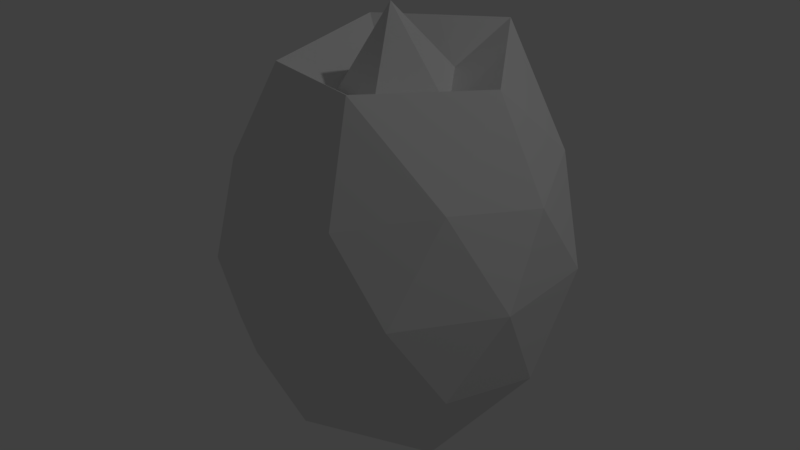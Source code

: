 # Source: untitled.blend  (saved by Blender 2.79.0; exported with 4.5.12 LTS)
import bpy
from mathutils import Matrix  # noqa: F401  (used for matrix-valued properties, if any)

bpy.ops.wm.read_factory_settings(use_empty=True)
scene = bpy.context.scene
scene.name = 'Scene'

# ---- collections
col_collection_1 = bpy.data.collections.new('Collection 1'); scene.collection.children.link(col_collection_1)

# ---- materials (node trees are filled in below, after node groups)
mat_material_001 = bpy.data.materials.new('Material.001')
mat_material_001.alpha_threshold = 0.0
mat_material_001.use_transparent_shadow = False
mat_material_001.roughness = 0.5

# ---- material node trees

# ---- world
world_world = bpy.data.worlds.new('World'); scene.world = world_world
world_world.color = (0.05088, 0.05088, 0.05088)
world_world.use_sun_shadow = False
world_world.sun_shadow_jitter_overblur = 0.0
world_world.cycles.sampling_method = 'MANUAL'

# ---- lights
light_lamp = bpy.data.lights.new('Lamp', 'POINT')
light_lamp.transmission_factor = 0.0
light_lamp.cutoff_distance = 30.0
light_lamp.energy = 100.0
light_lamp.shadow_buffer_clip_start = 1.001
light_lamp.shadow_soft_size = 0.1
light_lamp.shadow_maximum_resolution = 0.006
light_lamp.use_absolute_resolution = True

# ---- meshes
me_icosphere = bpy.data.meshes.new('Icosphere')
me_icosphere.from_pydata([(0.0, 0.01191, -1.207), (0.7563, -0.5494, -0.4717), (-0.2775, -0.854, -0.4489), (-0.9282, 0.0003852, -0.4664), (-0.2764, 0.8506, -0.4472), (0.7236, 0.5257, -0.4472), (0.2764, -0.8506, 0.4472), (-0.7257, -0.5273, 0.4488), (-0.7239, 0.5259, 0.4474), (0.2764, 0.8506, 0.4472), (0.9108, -0.0002055, 0.4546), (0.0, -0.07331, 1.338), (-0.1958, -0.5996, -1.006), (0.5217, -0.3643, -1.008), (0.288, -0.8871, -0.5641), (0.8947, 0.0006541, -0.5501), (0.4989, 0.3629, -0.9641), (-0.6188, 0.007943, -0.9662), (-0.7476, -0.5422, -0.5646), (-0.1745, 0.5522, -0.9295), (-0.691, 0.5021, -0.5279), (0.2629, 0.809, -0.5257), (0.9514, -0.3091, 0.0), (0.9511, 0.309, 0.0), (0.0, -1.0, 0.0), (0.5878, -0.809, 0.0), (-0.9514, -0.3091, 0.0), (-0.5878, -0.809, 0.0), (-0.5878, 0.809, 0.0), (-0.9511, 0.309, 0.0), (0.5878, 0.809, 0.0), (0.0, 1.0, 0.0), (0.7034, -0.511, 0.5372), (-0.2629, -0.809, 0.5257), (-0.9155, -0.0009263, 0.5546), (-0.2629, 0.809, 0.5257), (0.7023, 0.5102, 0.5365), (0.2033, -0.6321, 1.051), (0.6235, 0.004635, 0.9967), (-0.5206, -0.3722, 0.9912), (-0.551, 0.4001, 1.068), (0.2178, 0.6644, 1.125), (0.3231, -0.00812, 0.825), (0.1016, -0.3272, 0.8761), (-0.2656, -0.2014, 0.8323), (-0.2824, 0.1955, 0.8665), (0.1092, 0.3221, 0.9116), (0.4206, 0.3345, 1.061), (-0.1666, 0.5323, 1.097), (-0.5358, 0.01395, 1.029), (-0.1586, -0.5022, 1.021), (0.4134, -0.3137, 1.024)], [], [(0, 13, 12), (1, 13, 15), (0, 12, 17), (0, 17, 19), (0, 19, 16), (1, 15, 22), (2, 14, 24), (3, 18, 26), (4, 20, 28), (5, 21, 30), (1, 22, 25), (2, 24, 27), (3, 26, 29), (4, 28, 31), (5, 30, 23), (6, 32, 37), (7, 33, 39), (8, 34, 40), (9, 35, 41), (10, 36, 38), (38, 47, 42), (38, 36, 41, 47), (36, 9, 41), (41, 48, 46), (41, 35, 40, 48), (35, 8, 40), (40, 49, 45), (40, 34, 39, 49), (34, 7, 39), (39, 50, 44), (39, 33, 37, 50), (33, 6, 37), (37, 51, 43), (37, 32, 38, 51), (32, 10, 38), (23, 36, 10), (23, 30, 36), (30, 9, 36), (31, 35, 9), (31, 28, 35), (28, 8, 35), (29, 34, 8), (29, 26, 34), (26, 7, 34), (27, 33, 7), (27, 24, 33), (24, 6, 33), (25, 32, 6), (25, 22, 32), (22, 10, 32), (30, 31, 9), (30, 21, 31), (21, 4, 31), (28, 29, 8), (28, 20, 29), (20, 3, 29), (26, 27, 7), (26, 18, 27), (18, 2, 27), (24, 25, 6), (24, 14, 25), (14, 1, 25), (22, 23, 10), (22, 15, 23), (15, 5, 23), (16, 21, 5), (16, 19, 21), (19, 4, 21), (19, 20, 4), (19, 17, 20), (17, 3, 20), (17, 18, 3), (17, 12, 18), (12, 2, 18), (15, 16, 5), (15, 13, 16), (13, 0, 16), (12, 14, 2), (12, 13, 14), (13, 1, 14), (43, 42, 11), (43, 51, 42), (51, 38, 42), (44, 43, 11), (44, 50, 43), (50, 37, 43), (45, 44, 11), (45, 49, 44), (49, 39, 44), (46, 45, 11), (46, 48, 45), (48, 40, 45), (42, 46, 11), (42, 47, 46), (47, 41, 46)])
_uv = me_icosphere.uv_layers.new(name='UVMap')
_uv.uv.foreach_set('vector', [0.9002, 0.1273, 0.8538, 0.0003005, 0.7653, 0.1322, 0.4546, 0.6254, 0.4337, 0.5078, 0.5477, 0.5547, 0.9002, 0.1273, 0.7653, 0.1322, 0.8642, 0.2524, 0.9002, 0.1273, 0.8642, 0.2524, 0.9997, 0.1934, 0.9002, 0.1273, 0.9997, 0.1934, 0.9997, 0.04631, 0.4546, 0.6254, 0.5477, 0.5547, 0.547, 0.6875, 0.316, 0.0991, 0.3399, 0.2181, 0.2214, 0.1572, 0.1242, 0.4159, 0.01023, 0.4374, 0.09848, 0.5308, 0.5237, 0.1125, 0.4362, 0.09744, 0.4603, 0.208, 0.734, 0.108, 0.6368, 0.09355, 0.7075, 0.2026, 0.4546, 0.6254, 0.547, 0.6875, 0.4552, 0.7386, 0.316, 0.0991, 0.2214, 0.1572, 0.2218, 0.03355, 0.1242, 0.4159, 0.09848, 0.5308, 0.2199, 0.4843, 0.5237, 0.1125, 0.4603, 0.208, 0.5839, 0.2053, 0.6547, 0.5199, 0.7525, 0.573, 0.6606, 0.6242, 0.1272, 0.215, 0.108, 0.3048, 0.0003005, 0.1992, 0.1275, 0.00425, 0.111, 0.1015, 0.01329, 0.04704, 0.2961, 0.5558, 0.2007, 0.6165, 0.3181, 0.6871, 0.644, 0.2981, 0.531, 0.317, 0.6348, 0.4409, 0.6503, 0.7394, 0.7525, 0.7022, 0.7067, 0.8385, 0.09821, 0.7308, 0.1777, 0.7486, 0.1162, 0.7914, 0.2578, 0.7975, 0.3852, 0.7308, 0.3852, 0.8588, 0.3215, 0.8281, 0.734, 0.3149, 0.644, 0.2981, 0.6348, 0.4409, 0.2572, 0.7663, 0.2572, 0.8518, 0.1965, 0.8114, 0.8713, 0.4415, 0.7531, 0.5518, 0.8713, 0.6037, 0.8713, 0.5226, 0.531, 0.317, 0.4337, 0.3027, 0.4729, 0.4323, 0.2572, 0.9373, 0.1793, 0.9607, 0.1981, 0.8979, 0.4178, 0.3171, 0.3187, 0.4117, 0.4178, 0.4804, 0.4178, 0.3988, 0.2007, 0.6165, 0.0894, 0.6353, 0.1606, 0.7302, 0.1015, 0.9841, 0.05089, 0.921, 0.118, 0.9217, 0.8739, 0.2958, 0.8739, 0.4076, 0.7346, 0.3585, 0.8042, 0.3272, 0.111, 0.1015, 0.1272, 0.215, 0.0003005, 0.1992, 0.0003005, 0.8579, 0.04926, 0.7943, 0.06789, 0.8572, 0.3187, 0.5338, 0.4163, 0.481, 0.4163, 0.6262, 0.3675, 0.58, 0.5649, 0.8068, 0.6503, 0.7394, 0.7067, 0.8385, 0.6606, 0.6242, 0.7525, 0.7022, 0.6503, 0.7394, 0.6606, 0.6242, 0.7525, 0.573, 0.7525, 0.7022, 0.7075, 0.2026, 0.644, 0.2981, 0.734, 0.3149, 0.5839, 0.2053, 0.531, 0.317, 0.644, 0.2981, 0.5839, 0.2053, 0.4603, 0.208, 0.531, 0.317, 0.4603, 0.208, 0.4337, 0.3027, 0.531, 0.317, 0.2199, 0.4843, 0.2007, 0.6165, 0.2961, 0.5558, 0.2199, 0.4843, 0.09848, 0.5308, 0.2007, 0.6165, 0.09848, 0.5308, 0.0894, 0.6353, 0.2007, 0.6165, 0.2218, 0.03355, 0.111, 0.1015, 0.1275, 0.00425, 0.2218, 0.03355, 0.2214, 0.1572, 0.111, 0.1015, 0.2214, 0.1572, 0.1272, 0.215, 0.111, 0.1015, 0.221, 0.2808, 0.108, 0.3048, 0.1272, 0.215, 0.4552, 0.7386, 0.547, 0.6875, 0.5649, 0.8068, 0.547, 0.6875, 0.6503, 0.7394, 0.5649, 0.8068, 0.7075, 0.2026, 0.5839, 0.2053, 0.644, 0.2981, 0.7075, 0.2026, 0.6368, 0.09355, 0.5839, 0.2053, 0.6368, 0.09355, 0.5237, 0.1125, 0.5839, 0.2053, 0.3181, 0.4466, 0.2199, 0.4843, 0.2961, 0.5558, 0.3181, 0.4466, 0.2181, 0.3661, 0.2199, 0.4843, 0.2181, 0.3661, 0.1242, 0.4159, 0.2199, 0.4843, 0.09848, 0.5308, 0.0003005, 0.5684, 0.0894, 0.6353, 0.09848, 0.5308, 0.01023, 0.4374, 0.0003005, 0.5684, 0.3406, 0.0003005, 0.316, 0.0991, 0.2218, 0.03355, 0.2214, 0.1572, 0.221, 0.2808, 0.1272, 0.215, 0.2214, 0.1572, 0.3399, 0.2181, 0.221, 0.2808, 0.3399, 0.2181, 0.3201, 0.3165, 0.221, 0.2808, 0.547, 0.6875, 0.6606, 0.6242, 0.6503, 0.7394, 0.547, 0.6875, 0.5477, 0.5547, 0.6606, 0.6242, 0.5477, 0.5547, 0.6547, 0.5199, 0.6606, 0.6242, 0.6844, 0.0003005, 0.6368, 0.09355, 0.734, 0.108, 0.6844, 0.0003005, 0.543, 0.01064, 0.6368, 0.09355, 0.543, 0.01064, 0.5237, 0.1125, 0.6368, 0.09355, 0.543, 0.01064, 0.4362, 0.09744, 0.5237, 0.1125, 0.9997, 0.1934, 0.8642, 0.2524, 0.9602, 0.2952, 0.08808, 0.3171, 0.1242, 0.4159, 0.2181, 0.3661, 0.08808, 0.3171, 0.01023, 0.4374, 0.1242, 0.4159, 0.8642, 0.2524, 0.7653, 0.1322, 0.7455, 0.2472, 0.4331, 0.1166, 0.316, 0.0991, 0.3406, 0.0003005, 0.5477, 0.5547, 0.5719, 0.4415, 0.6547, 0.5199, 0.5477, 0.5547, 0.4337, 0.5078, 0.5719, 0.4415, 0.8538, 0.0003005, 0.9002, 0.1273, 0.9997, 0.04631, 0.4331, 0.1166, 0.3399, 0.2181, 0.316, 0.0991, 0.7653, 0.1322, 0.8538, 0.0003005, 0.7346, 0.01787, 0.4331, 0.2676, 0.3201, 0.3165, 0.3399, 0.2181, 0.7531, 0.6917, 0.795, 0.6382, 0.8583, 0.7266, 0.06789, 0.8572, 0.04926, 0.7943, 0.1162, 0.7914, 0.04926, 0.7943, 0.09821, 0.7308, 0.1162, 0.7914, 0.8939, 0.8473, 0.8298, 0.8033, 0.8939, 0.7272, 0.118, 0.9217, 0.05089, 0.921, 0.06789, 0.8572, 0.05089, 0.921, 0.0003005, 0.8579, 0.06789, 0.8572, 0.8292, 0.7272, 0.7531, 0.7623, 0.8292, 0.8413, 0.1981, 0.8979, 0.1793, 0.9607, 0.118, 0.9217, 0.1793, 0.9607, 0.1015, 0.9841, 0.118, 0.9217, 0.8589, 0.6694, 0.9247, 0.7199, 0.9247, 0.6043, 0.1965, 0.8114, 0.2572, 0.8518, 0.1981, 0.8979, 0.2572, 0.8518, 0.2572, 0.9373, 0.1981, 0.8979, 0.795, 0.6382, 0.8583, 0.6043, 0.8583, 0.7266, 0.1162, 0.7914, 0.1777, 0.7486, 0.1965, 0.8114, 0.1777, 0.7486, 0.2572, 0.7663, 0.1965, 0.8114])
_ca = me_icosphere.color_attributes.new('Col', 'BYTE_COLOR', 'CORNER')
_ca.data.foreach_set('color', [1.0, 0.0, 0.01096, 1.0, 1.0, 0.02315, 0.01444, 1.0, 1.0, 0.0006071, 0.01229, 1.0, 1.0, 0.147, 0.05613, 1.0, 1.0, 0.02315, 0.01444, 1.0, 1.0, 0.1356, 0.04667, 1.0, 1.0, 0.0, 0.01096, 1.0, 1.0, 0.0006071, 0.01229, 1.0, 1.0, 0.02122, 0.04817, 1.0, 1.0, 0.0, 0.01096, 1.0, 1.0, 0.02122, 0.04817, 1.0, 1.0, 0.0, 0.01096, 1.0, 1.0, 0.0, 0.01096, 1.0, 1.0, 0.0, 0.01096, 1.0, 1.0, 0.0, 0.01096, 1.0, 1.0, 0.147, 0.05613, 1.0, 1.0, 0.1356, 0.04667, 1.0, 1.0, 0.6308, 0.2346, 1.0, 1.0, 0.1356, 0.04667, 1.0, 1.0, 0.1356, 0.04667, 1.0, 1.0, 0.4342, 0.03689, 1.0, 1.0, 0.227, 0.1221, 1.0, 1.0, 0.1356, 0.04667, 1.0, 1.0, 0.4397, 0.03689, 1.0, 1.0, 0.1441, 0.05286, 1.0, 1.0, 0.1981, 0.09531, 1.0, 1.0, 0.4179, 0.0331, 1.0, 1.0, 0.1356, 0.04667, 1.0, 1.0, 0.1356, 0.04667, 1.0, 1.0, 0.4179, 0.02624, 1.0, 1.0, 0.147, 0.05613, 1.0, 1.0, 0.6308, 0.2346, 1.0, 1.0, 0.4179, 0.02624, 1.0, 1.0, 0.1356, 0.04667, 1.0, 1.0, 0.4342, 0.03689, 1.0, 1.0, 0.4179, 0.02624, 1.0, 1.0, 0.227, 0.1221, 1.0, 1.0, 0.4397, 0.03689, 1.0, 1.0, 0.4179, 0.02624, 1.0, 1.0, 0.1441, 0.05286, 1.0, 1.0, 0.4179, 0.0331, 1.0, 1.0, 0.4179, 0.02624, 1.0, 1.0, 0.1356, 0.04667, 1.0, 1.0, 0.4179, 0.02624, 1.0, 1.0, 0.4179, 0.02624, 1.0, 0.6172, 0.5906, 0.6038, 1.0, 0.4793, 0.4508, 0.4621, 1.0, 1.0, 1.0, 1.0, 1.0, 0.4793, 0.4508, 0.4621, 1.0, 0.4793, 0.4508, 0.4621, 1.0, 0.956, 0.956, 0.956, 1.0, 0.4793, 0.4508, 0.4621, 1.0, 0.4793, 0.4508, 0.4621, 1.0, 0.1878, 0.1779, 0.1812, 1.0, 0.7758, 0.7682, 0.7758, 1.0, 0.5029, 0.4793, 0.491, 1.0, 0.2195, 0.2122, 0.2159, 1.0, 0.4793, 0.4508, 0.4621, 1.0, 0.552, 0.5271, 0.5395, 1.0, 0.1946, 0.1845, 0.1878, 1.0, 0.1946, 0.1845, 0.1878, 1.0, 0.1878, 0.1779, 0.1812, 1.0, 0.2086, 0.1981, 0.2016, 1.0, 0.1946, 0.1845, 0.1878, 1.0, 0.552, 0.5271, 0.5395, 1.0, 0.2195, 0.2122, 0.2159, 1.0, 0.1878, 0.1779, 0.1812, 1.0, 0.552, 0.5271, 0.5395, 1.0, 0.7758, 0.7682, 0.7758, 1.0, 0.2195, 0.2122, 0.2159, 1.0, 0.2195, 0.2122, 0.2159, 1.0, 0.1878, 0.1779, 0.1812, 1.0, 0.1912, 0.1812, 0.1845, 1.0, 0.2195, 0.2122, 0.2159, 1.0, 0.5029, 0.4793, 0.491, 1.0, 0.1878, 0.1779, 0.1812, 1.0, 0.1878, 0.1779, 0.1812, 1.0, 0.5029, 0.4793, 0.491, 1.0, 0.4793, 0.4508, 0.4621, 1.0, 0.1878, 0.1779, 0.1812, 1.0, 0.1878, 0.1779, 0.1812, 1.0, 0.1878, 0.1779, 0.1812, 1.0, 0.1878, 0.1779, 0.1812, 1.0, 0.1878, 0.1779, 0.1812, 1.0, 0.4793, 0.4508, 0.4621, 1.0, 0.305, 0.2961, 0.3005, 1.0, 0.1878, 0.1779, 0.1812, 1.0, 0.4793, 0.4508, 0.4621, 1.0, 0.4793, 0.4508, 0.4621, 1.0, 0.305, 0.2961, 0.3005, 1.0, 0.305, 0.2961, 0.3005, 1.0, 0.2016, 0.1912, 0.1946, 1.0, 0.1878, 0.1779, 0.1812, 1.0, 0.956, 0.956, 0.956, 1.0, 0.4793, 0.4508, 0.4621, 1.0, 1.0, 1.0, 1.0, 1.0, 0.491, 0.4793, 0.4851, 1.0, 0.4793, 0.4508, 0.4621, 1.0, 0.6172, 0.5906, 0.6038, 1.0, 1.0, 1.0, 1.0, 1.0, 0.2086, 0.1981, 0.2016, 1.0, 0.1946, 0.1845, 0.1878, 1.0, 0.1195, 0.1144, 0.117, 1.0, 1.0, 1.0, 1.0, 1.0, 0.4793, 0.4508, 0.4621, 1.0, 1.0, 1.0, 1.0, 1.0, 1.0, 1.0, 1.0, 1.0, 0.4793, 0.4508, 0.4621, 1.0, 0.4793, 0.4508, 0.4621, 1.0, 1.0, 1.0, 1.0, 1.0, 1.0, 0.4179, 0.02624, 1.0, 0.552, 0.5271, 0.5395, 1.0, 0.4793, 0.4508, 0.4621, 1.0, 1.0, 0.4179, 0.02624, 1.0, 1.0, 0.4179, 0.02624, 1.0, 0.552, 0.5271, 0.5395, 1.0, 1.0, 0.4179, 0.02624, 1.0, 0.7758, 0.7682, 0.7758, 1.0, 0.552, 0.5271, 0.5395, 1.0, 1.0, 0.4179, 0.02624, 1.0, 0.5029, 0.4793, 0.491, 1.0, 0.7758, 0.7682, 0.7758, 1.0, 1.0, 0.4179, 0.02624, 1.0, 1.0, 0.4179, 0.0331, 1.0, 0.5029, 0.4793, 0.491, 1.0, 1.0, 0.4179, 0.0331, 1.0, 0.4793, 0.4508, 0.4621, 1.0, 0.5029, 0.4793, 0.491, 1.0, 1.0, 0.4179, 0.02624, 1.0, 0.4793, 0.4508, 0.4621, 1.0, 0.4793, 0.4508, 0.4621, 1.0, 1.0, 0.4179, 0.02624, 1.0, 1.0, 0.4397, 0.03689, 1.0, 0.4793, 0.4508, 0.4621, 1.0, 1.0, 0.4397, 0.03689, 1.0, 0.4793, 0.4508, 0.4621, 1.0, 0.4793, 0.4508, 0.4621, 1.0, 1.0, 0.4179, 0.02624, 1.0, 0.4793, 0.4508, 0.4621, 1.0, 0.4793, 0.4508, 0.4621, 1.0, 1.0, 0.4179, 0.02624, 1.0, 1.0, 0.4342, 0.03689, 1.0, 0.4793, 0.4508, 0.4621, 1.0, 1.0, 0.4342, 0.03689, 1.0, 0.6172, 0.5906, 0.6038, 1.0, 0.4793, 0.4508, 0.4621, 1.0, 1.0, 0.4179, 0.02624, 1.0, 0.4793, 0.4508, 0.4621, 1.0, 0.6172, 0.5906, 0.6038, 1.0, 1.0, 0.4179, 0.02624, 1.0, 1.0, 0.6308, 0.2346, 1.0, 0.4793, 0.4508, 0.4621, 1.0, 1.0, 0.6308, 0.2346, 1.0, 0.4793, 0.4508, 0.4621, 1.0, 0.4793, 0.4508, 0.4621, 1.0, 1.0, 0.4179, 0.02624, 1.0, 1.0, 0.4179, 0.02624, 1.0, 0.7758, 0.7682, 0.7758, 1.0, 1.0, 0.4179, 0.02624, 1.0, 1.0, 0.1356, 0.04667, 1.0, 1.0, 0.4179, 0.02624, 1.0, 1.0, 0.1356, 0.04667, 1.0, 1.0, 0.1441, 0.05286, 1.0, 1.0, 0.4179, 0.02624, 1.0, 1.0, 0.4179, 0.0331, 1.0, 1.0, 0.4179, 0.02624, 1.0, 0.4793, 0.4508, 0.4621, 1.0, 1.0, 0.4179, 0.0331, 1.0, 1.0, 0.1356, 0.04667, 1.0, 1.0, 0.4179, 0.02624, 1.0, 1.0, 0.1356, 0.04667, 1.0, 1.0, 0.227, 0.1221, 1.0, 1.0, 0.4179, 0.02624, 1.0, 1.0, 0.4397, 0.03689, 1.0, 1.0, 0.4179, 0.02624, 1.0, 0.4793, 0.4508, 0.4621, 1.0, 1.0, 0.4397, 0.03689, 1.0, 1.0, 0.1356, 0.04667, 1.0, 1.0, 0.4179, 0.02624, 1.0, 1.0, 0.1356, 0.04667, 1.0, 1.0, 0.1384, 0.04667, 1.0, 1.0, 0.4179, 0.02624, 1.0, 1.0, 0.4342, 0.03689, 1.0, 1.0, 0.4179, 0.02624, 1.0, 0.6172, 0.5906, 0.6038, 1.0, 1.0, 0.4342, 0.03689, 1.0, 1.0, 0.1356, 0.04667, 1.0, 1.0, 0.4179, 0.02624, 1.0, 1.0, 0.1356, 0.04667, 1.0, 1.0, 0.147, 0.05613, 1.0, 1.0, 0.4179, 0.02624, 1.0, 1.0, 0.6308, 0.2346, 1.0, 1.0, 0.4179, 0.02624, 1.0, 0.4793, 0.4508, 0.4621, 1.0, 1.0, 0.6308, 0.2346, 1.0, 1.0, 0.1356, 0.04667, 1.0, 1.0, 0.4179, 0.02624, 1.0, 1.0, 0.1356, 0.04667, 1.0, 1.0, 0.1356, 0.04667, 1.0, 1.0, 0.4179, 0.02624, 1.0, 1.0, 0.0, 0.01096, 1.0, 1.0, 0.1356, 0.04667, 1.0, 1.0, 0.1356, 0.04667, 1.0, 1.0, 0.0, 0.01096, 1.0, 1.0, 0.0, 0.01096, 1.0, 1.0, 0.1356, 0.04667, 1.0, 1.0, 0.0, 0.01096, 1.0, 1.0, 0.1441, 0.05286, 1.0, 1.0, 0.1356, 0.04667, 1.0, 1.0, 0.0, 0.01096, 1.0, 1.0, 0.1981, 0.09531, 1.0, 1.0, 0.1441, 0.05286, 1.0, 1.0, 0.0, 0.01096, 1.0, 1.0, 0.02122, 0.04817, 1.0, 1.0, 0.1356, 0.04667, 1.0, 1.0, 0.02122, 0.04817, 1.0, 1.0, 0.227, 0.1221, 1.0, 1.0, 0.1356, 0.04667, 1.0, 1.0, 0.02122, 0.04817, 1.0, 1.0, 0.1356, 0.04667, 1.0, 1.0, 0.227, 0.1221, 1.0, 1.0, 0.02122, 0.04817, 1.0, 1.0, 0.0006071, 0.01229, 1.0, 1.0, 0.1356, 0.04667, 1.0, 1.0, 0.0006071, 0.01229, 1.0, 1.0, 0.1356, 0.04667, 1.0, 1.0, 0.1356, 0.04667, 1.0, 1.0, 0.1356, 0.04667, 1.0, 1.0, 0.0, 0.01096, 1.0, 1.0, 0.1356, 0.04667, 1.0, 1.0, 0.1356, 0.04667, 1.0, 1.0, 0.02315, 0.01444, 1.0, 1.0, 0.0, 0.01096, 1.0, 1.0, 0.02315, 0.01444, 1.0, 1.0, 0.0, 0.01096, 1.0, 1.0, 0.0, 0.01096, 1.0, 1.0, 0.0006071, 0.01229, 1.0, 1.0, 0.1356, 0.04667, 1.0, 1.0, 0.1356, 0.04667, 1.0, 1.0, 0.0006071, 0.01229, 1.0, 1.0, 0.02315, 0.01444, 1.0, 1.0, 0.1356, 0.04667, 1.0, 1.0, 0.02315, 0.01444, 1.0, 1.0, 0.147, 0.05613, 1.0, 1.0, 0.1356, 0.04667, 1.0, 1.0, 1.0, 1.0, 1.0, 1.0, 1.0, 1.0, 1.0, 1.0, 1.0, 1.0, 1.0, 0.1195, 0.1144, 0.117, 1.0, 0.1946, 0.1845, 0.1878, 1.0, 0.2086, 0.1981, 0.2016, 1.0, 0.1946, 0.1845, 0.1878, 1.0, 0.1946, 0.1845, 0.1878, 1.0, 0.2086, 0.1981, 0.2016, 1.0, 0.1878, 0.1779, 0.1812, 1.0, 0.2542, 0.2462, 0.2462, 1.0, 1.0, 1.0, 1.0, 1.0, 0.1878, 0.1779, 0.1812, 1.0, 0.2016, 0.1912, 0.1946, 1.0, 0.1195, 0.1144, 0.117, 1.0, 0.2016, 0.1912, 0.1946, 1.0, 0.2086, 0.1981, 0.2016, 1.0, 0.1195, 0.1144, 0.117, 1.0, 0.1878, 0.1779, 0.1812, 1.0, 0.1878, 0.1779, 0.1812, 1.0, 0.2122, 0.2016, 0.2051, 1.0, 0.1878, 0.1779, 0.1812, 1.0, 0.1878, 0.1779, 0.1812, 1.0, 0.1878, 0.1779, 0.1812, 1.0, 0.1878, 0.1779, 0.1812, 1.0, 0.305, 0.2961, 0.3005, 1.0, 0.1878, 0.1779, 0.1812, 1.0, 0.1912, 0.1812, 0.1845, 1.0, 0.1878, 0.1779, 0.1812, 1.0, 0.2122, 0.2016, 0.2051, 1.0, 0.1912, 0.1812, 0.1845, 1.0, 0.1878, 0.1779, 0.1812, 1.0, 0.1878, 0.1779, 0.1812, 1.0, 0.1878, 0.1779, 0.1812, 1.0, 0.1878, 0.1779, 0.1812, 1.0, 0.1878, 0.1779, 0.1812, 1.0, 0.2086, 0.1981, 0.2016, 1.0, 0.2502, 0.2384, 0.2423, 1.0, 0.2122, 0.2016, 0.2051, 1.0, 0.2086, 0.1981, 0.2016, 1.0, 0.1878, 0.1779, 0.1812, 1.0, 0.1912, 0.1812, 0.1845, 1.0, 0.1878, 0.1779, 0.1812, 1.0, 0.2195, 0.2122, 0.2159, 1.0, 0.1912, 0.1812, 0.1845, 1.0])
me_icosphere.materials.append(mat_material_001)
me_icosphere.use_remesh_preserve_volume = False
me_icosphere.use_remesh_preserve_attributes = False
me_icosphere.use_mirror_vertex_groups = False
me_icosphere.update()

# ---- objects
ob_icosphere = bpy.data.objects.new('Icosphere', me_icosphere)
ob_lamp = bpy.data.objects.new('Lamp', light_lamp)

# ---- transforms, parenting, visibility, modifiers, constraints
ob_icosphere.location = (0.1803, -0.1337, 0.1224)
ob_icosphere.lineart.crease_threshold = 0.0
ob_lamp.location = (4.076, 1.005, 5.904)
ob_lamp.rotation_euler = (0.6503, 0.05522, 1.866)
ob_lamp.lock_rotations_4d = False
ob_lamp.empty_display_type = 'ARROWS'
ob_lamp.color = (0.0, 0.0, 0.0, 0.0)
ob_lamp.lineart.crease_threshold = 0.0

# ---- collection membership
col_collection_1.objects.link(ob_icosphere)
col_collection_1.objects.link(ob_lamp)

# ---- scene / render settings (as saved in the file)
scene.frame_start = 1; scene.frame_end = 250; scene.frame_set(0)
scene.render.engine = 'BLENDER_EEVEE_NEXT'
scene.render.resolution_percentage = 50
scene.render.dither_intensity = 0.0
scene.cycles.use_denoising = False
scene.cycles.samples = 128
scene.cycles.sampling_pattern = 'TABULATED_SOBOL'
scene.cycles.use_adaptive_sampling = False
scene.cycles.use_light_tree = False
scene.cycles.blur_glossy = 0.0
scene.cycles.sample_clamp_indirect = 0.0
scene.view_settings.view_transform = 'Standard'
bpy.context.view_layer.update()

# ---- added for rendering (the .blend has no active camera): camera
cam_auto = bpy.data.cameras.new('AutoCamera')
cam_auto.lens = 50.0
cam_auto.sensor_width = 36.0
cam_auto.clip_end = 1000.0
ob_auto_camera = bpy.data.objects.new('AutoCamera', cam_auto)
scene.collection.objects.link(ob_auto_camera)
ob_auto_camera.location = (3.65422, -4.30235, 2.96709)
ob_auto_camera.rotation_euler = (1.09748, -7.21219e-08, 0.694738)
scene.camera = ob_auto_camera
bpy.context.view_layer.update()
